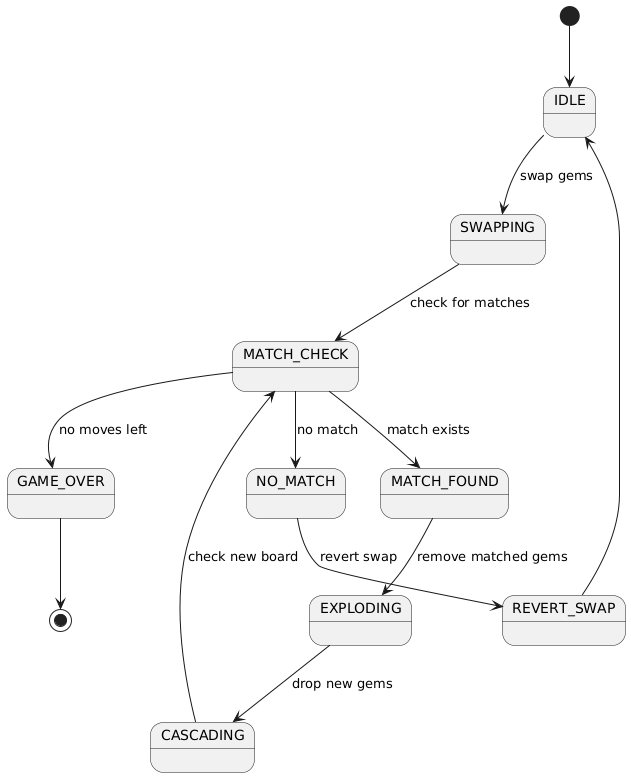

The diagram above was rendered by PlantUML. Its source (embedded in the PNG):
@startuml
[*] --> IDLE

IDLE --> SWAPPING : swap gems
SWAPPING --> MATCH_CHECK : check for matches

MATCH_CHECK --> MATCH_FOUND : match exists
MATCH_CHECK --> NO_MATCH : no match

MATCH_FOUND --> EXPLODING : remove matched gems
EXPLODING --> CASCADING : drop new gems
CASCADING --> MATCH_CHECK : check new board

NO_MATCH --> REVERT_SWAP : revert swap
REVERT_SWAP --> IDLE

MATCH_CHECK --> GAME_OVER : no moves left

GAME_OVER --> [*]
@enduml